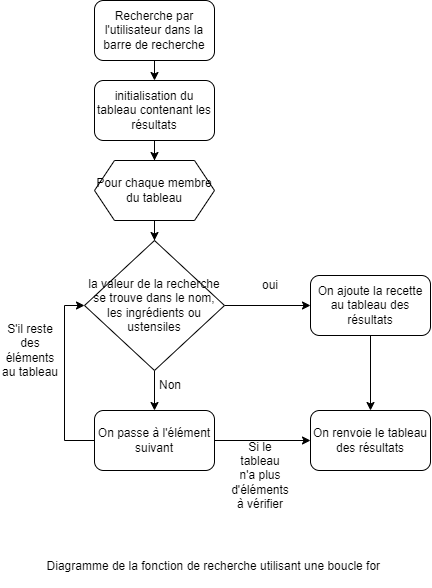

The diagram above was exported from draw.io. Its source (the exported page's mxGraphModel, read from the mxfile embedded in the PNG):
<mxGraphModel dx="1346" dy="2075" grid="1" gridSize="10" guides="1" tooltips="1" connect="1" arrows="1" fold="1" page="1" pageScale="1" pageWidth="827" pageHeight="1169" math="0" shadow="0">
  <root>
    <mxCell id="0" />
    <mxCell id="1" parent="0" />
    <mxCell id="NegUVDVdPUj3gse0DBXq-12" style="edgeStyle=orthogonalEdgeStyle;rounded=0;orthogonalLoop=1;jettySize=auto;html=1;entryX=0.5;entryY=0;entryDx=0;entryDy=0;" edge="1" parent="1" source="NegUVDVdPUj3gse0DBXq-7" target="NegUVDVdPUj3gse0DBXq-10">
      <mxGeometry relative="1" as="geometry" />
    </mxCell>
    <mxCell id="NegUVDVdPUj3gse0DBXq-7" value="&lt;span&gt;Pour chaque membre du tableau&lt;/span&gt;" style="shape=hexagon;perimeter=hexagonPerimeter2;whiteSpace=wrap;html=1;fixedSize=1;" vertex="1" parent="1">
      <mxGeometry x="293" y="-990" width="120" height="60" as="geometry" />
    </mxCell>
    <mxCell id="NegUVDVdPUj3gse0DBXq-6" style="edgeStyle=orthogonalEdgeStyle;rounded=0;orthogonalLoop=1;jettySize=auto;html=1;exitX=0.5;exitY=1;exitDx=0;exitDy=0;entryX=0.5;entryY=0;entryDx=0;entryDy=0;" edge="1" parent="1" source="NegUVDVdPUj3gse0DBXq-1" target="NegUVDVdPUj3gse0DBXq-3">
      <mxGeometry relative="1" as="geometry" />
    </mxCell>
    <mxCell id="NegUVDVdPUj3gse0DBXq-1" value="Recherche par l'utilisateur dans la barre de recherche" style="rounded=1;whiteSpace=wrap;html=1;" vertex="1" parent="1">
      <mxGeometry x="293" y="-1150" width="120" height="60" as="geometry" />
    </mxCell>
    <mxCell id="NegUVDVdPUj3gse0DBXq-4" style="edgeStyle=orthogonalEdgeStyle;rounded=0;orthogonalLoop=1;jettySize=auto;html=1;entryX=0.5;entryY=0;entryDx=0;entryDy=0;" edge="1" parent="1" source="NegUVDVdPUj3gse0DBXq-3" target="NegUVDVdPUj3gse0DBXq-7">
      <mxGeometry relative="1" as="geometry">
        <mxPoint x="199" y="-979.9714285714286" as="targetPoint" />
      </mxGeometry>
    </mxCell>
    <mxCell id="NegUVDVdPUj3gse0DBXq-3" value="initialisation du tableau contenant les résultats" style="rounded=1;whiteSpace=wrap;html=1;" vertex="1" parent="1">
      <mxGeometry x="293" y="-1070" width="120" height="60" as="geometry" />
    </mxCell>
    <mxCell id="NegUVDVdPUj3gse0DBXq-15" style="edgeStyle=orthogonalEdgeStyle;rounded=0;orthogonalLoop=1;jettySize=auto;html=1;exitX=1;exitY=0.5;exitDx=0;exitDy=0;entryX=0;entryY=0.5;entryDx=0;entryDy=0;" edge="1" parent="1" source="NegUVDVdPUj3gse0DBXq-10" target="NegUVDVdPUj3gse0DBXq-14">
      <mxGeometry relative="1" as="geometry" />
    </mxCell>
    <mxCell id="NegUVDVdPUj3gse0DBXq-17" style="edgeStyle=orthogonalEdgeStyle;rounded=0;orthogonalLoop=1;jettySize=auto;html=1;entryX=0.5;entryY=0;entryDx=0;entryDy=0;" edge="1" parent="1" source="NegUVDVdPUj3gse0DBXq-10" target="NegUVDVdPUj3gse0DBXq-16">
      <mxGeometry relative="1" as="geometry" />
    </mxCell>
    <mxCell id="NegUVDVdPUj3gse0DBXq-10" value="la valeur de la recherche se trouve dans le nom, les ingrédients ou ustensiles" style="rhombus;whiteSpace=wrap;html=1;" vertex="1" parent="1">
      <mxGeometry x="283" y="-910" width="140" height="130" as="geometry" />
    </mxCell>
    <mxCell id="NegUVDVdPUj3gse0DBXq-20" style="edgeStyle=orthogonalEdgeStyle;rounded=0;orthogonalLoop=1;jettySize=auto;html=1;entryX=0.5;entryY=0;entryDx=0;entryDy=0;" edge="1" parent="1" source="NegUVDVdPUj3gse0DBXq-14" target="NegUVDVdPUj3gse0DBXq-19">
      <mxGeometry relative="1" as="geometry" />
    </mxCell>
    <mxCell id="NegUVDVdPUj3gse0DBXq-14" value="On ajoute la recette au tableau des résultats" style="rounded=1;whiteSpace=wrap;html=1;" vertex="1" parent="1">
      <mxGeometry x="509" y="-875" width="120" height="60" as="geometry" />
    </mxCell>
    <mxCell id="NegUVDVdPUj3gse0DBXq-18" style="edgeStyle=orthogonalEdgeStyle;rounded=0;orthogonalLoop=1;jettySize=auto;html=1;entryX=0;entryY=0.5;entryDx=0;entryDy=0;" edge="1" parent="1" source="NegUVDVdPUj3gse0DBXq-16" target="NegUVDVdPUj3gse0DBXq-10">
      <mxGeometry relative="1" as="geometry">
        <Array as="points">
          <mxPoint x="263" y="-710" />
          <mxPoint x="263" y="-845" />
        </Array>
      </mxGeometry>
    </mxCell>
    <mxCell id="NegUVDVdPUj3gse0DBXq-21" style="edgeStyle=orthogonalEdgeStyle;rounded=0;orthogonalLoop=1;jettySize=auto;html=1;entryX=0;entryY=0.5;entryDx=0;entryDy=0;" edge="1" parent="1" source="NegUVDVdPUj3gse0DBXq-16" target="NegUVDVdPUj3gse0DBXq-19">
      <mxGeometry relative="1" as="geometry" />
    </mxCell>
    <mxCell id="NegUVDVdPUj3gse0DBXq-16" value="On passe à l'élément suivant" style="rounded=1;whiteSpace=wrap;html=1;" vertex="1" parent="1">
      <mxGeometry x="293" y="-740" width="120" height="60" as="geometry" />
    </mxCell>
    <mxCell id="NegUVDVdPUj3gse0DBXq-19" value="On renvoie le tableau des résultats" style="rounded=1;whiteSpace=wrap;html=1;" vertex="1" parent="1">
      <mxGeometry x="509" y="-740" width="120" height="60" as="geometry" />
    </mxCell>
    <mxCell id="NegUVDVdPUj3gse0DBXq-22" value="oui" style="text;html=1;strokeColor=none;fillColor=none;align=center;verticalAlign=middle;whiteSpace=wrap;rounded=0;" vertex="1" parent="1">
      <mxGeometry x="439" y="-880" width="60" height="30" as="geometry" />
    </mxCell>
    <mxCell id="NegUVDVdPUj3gse0DBXq-23" value="Non" style="text;html=1;strokeColor=none;fillColor=none;align=center;verticalAlign=middle;whiteSpace=wrap;rounded=0;" vertex="1" parent="1">
      <mxGeometry x="339" y="-780" width="60" height="30" as="geometry" />
    </mxCell>
    <mxCell id="NegUVDVdPUj3gse0DBXq-25" value="S'il reste des éléments au tableau" style="text;html=1;strokeColor=none;fillColor=none;align=center;verticalAlign=middle;whiteSpace=wrap;rounded=0;" vertex="1" parent="1">
      <mxGeometry x="199" y="-815" width="60" height="30" as="geometry" />
    </mxCell>
    <mxCell id="NegUVDVdPUj3gse0DBXq-26" value="Si le tableau n'a plus d'éléments à vérifier" style="text;html=1;strokeColor=none;fillColor=none;align=center;verticalAlign=middle;whiteSpace=wrap;rounded=0;" vertex="1" parent="1">
      <mxGeometry x="429" y="-690" width="60" height="30" as="geometry" />
    </mxCell>
    <mxCell id="NegUVDVdPUj3gse0DBXq-27" value="Diagramme de la fonction de recherche utilisant une boucle for&amp;nbsp;" style="text;html=1;strokeColor=none;fillColor=none;align=center;verticalAlign=middle;whiteSpace=wrap;rounded=0;" vertex="1" parent="1">
      <mxGeometry x="231" y="-604" width="366" height="40" as="geometry" />
    </mxCell>
  </root>
</mxGraphModel>